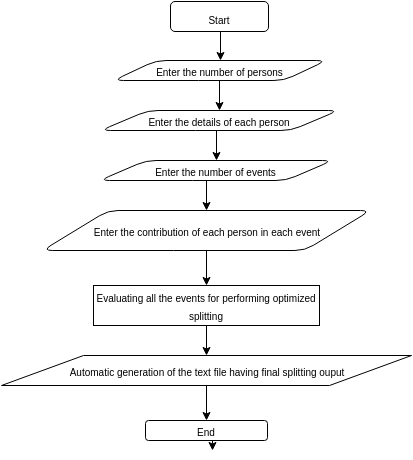

The diagram above was exported from draw.io. Its source (the exported page's mxGraphModel, read from the mxfile embedded in the PNG):
<mxGraphModel dx="1426" dy="742" grid="1" gridSize="10" guides="1" tooltips="1" connect="1" arrows="1" fold="1" page="1" pageScale="1" pageWidth="826" pageHeight="1169" background="#ffffff" math="0" shadow="0">
  <root>
    <mxCell id="0" />
    <mxCell id="1" parent="0" />
    <mxCell id="22" style="edgeStyle=orthogonalEdgeStyle;rounded=0;html=1;exitX=0.5;exitY=1;entryX=0.5;entryY=0;jettySize=auto;orthogonalLoop=1;fontFamily=Helvetica;fontSize=15;" parent="1" source="2" target="16" edge="1">
      <mxGeometry relative="1" as="geometry" />
    </mxCell>
    <mxCell id="2" value="&lt;font style=&quot;font-size: 10px&quot;&gt;Start&lt;/font&gt;" style="whiteSpace=wrap;html=1;fontFamily=Helvetica;fontSize=20;fillColor=#ffffff;strokeColor=#000000;rounded=1;" parent="1" vertex="1">
      <mxGeometry x="358" y="281" width="98" height="30" as="geometry" />
    </mxCell>
    <mxCell id="23" style="edgeStyle=orthogonalEdgeStyle;rounded=0;html=1;exitX=0.5;exitY=1;entryX=0.5;entryY=0;jettySize=auto;orthogonalLoop=1;fontFamily=Helvetica;fontSize=15;" parent="1" source="16" target="17" edge="1">
      <mxGeometry relative="1" as="geometry" />
    </mxCell>
    <mxCell id="16" value="&lt;div style=&quot;text-align: center&quot;&gt;&lt;font style=&quot;font-size: 10px&quot;&gt;Enter the number of persons&lt;/font&gt;&lt;/div&gt;" style="shape=parallelogram;html=1;rounded=1;glass=0;labelBackgroundColor=none;gradientColor=none;fontFamily=Helvetica;fontSize=15;align=center;whiteSpace=wrap;" parent="1" vertex="1">
      <mxGeometry x="301" y="340" width="213" height="20" as="geometry" />
    </mxCell>
    <mxCell id="24" style="edgeStyle=orthogonalEdgeStyle;rounded=0;html=1;exitX=0.5;exitY=1;entryX=0.5;entryY=0;jettySize=auto;orthogonalLoop=1;fontFamily=Helvetica;fontSize=15;" parent="1" source="17" target="18" edge="1">
      <mxGeometry relative="1" as="geometry" />
    </mxCell>
    <mxCell id="17" value="&lt;div&gt;&lt;span&gt;&lt;font style=&quot;font-size: 10px&quot;&gt;Enter the details of each person&lt;/font&gt;&lt;/span&gt;&lt;br&gt;&lt;/div&gt;" style="shape=parallelogram;whiteSpace=wrap;html=1;rounded=1;glass=0;labelBackgroundColor=none;gradientColor=none;fontFamily=Helvetica;fontSize=15;align=center;verticalAlign=middle;" parent="1" vertex="1">
      <mxGeometry x="288" y="390" width="238" height="20" as="geometry" />
    </mxCell>
    <mxCell id="25" style="edgeStyle=orthogonalEdgeStyle;rounded=0;html=1;exitX=0.5;exitY=1;entryX=0.5;entryY=0;jettySize=auto;orthogonalLoop=1;fontFamily=Helvetica;fontSize=15;" parent="1" source="18" target="19" edge="1">
      <mxGeometry relative="1" as="geometry" />
    </mxCell>
    <mxCell id="18" value="&lt;font style=&quot;font-size: 10px&quot;&gt;Enter the number of events&lt;/font&gt;" style="shape=parallelogram;whiteSpace=wrap;html=1;rounded=1;glass=0;labelBackgroundColor=none;gradientColor=none;fontFamily=Helvetica;fontSize=15;align=center;" parent="1" vertex="1">
      <mxGeometry x="287" y="440" width="233" height="20" as="geometry" />
    </mxCell>
    <mxCell id="28" style="edgeStyle=orthogonalEdgeStyle;rounded=0;html=1;exitX=0.5;exitY=1;entryX=0.5;entryY=0;jettySize=auto;orthogonalLoop=1;fontFamily=Helvetica;fontSize=15;" parent="1" source="19" target="26" edge="1">
      <mxGeometry relative="1" as="geometry" />
    </mxCell>
    <mxCell id="19" value="&lt;font style=&quot;font-size: 10px&quot;&gt;Enter the contribution of each person in each event&lt;/font&gt;" style="shape=parallelogram;whiteSpace=wrap;html=1;rounded=1;glass=0;labelBackgroundColor=none;gradientColor=none;fontFamily=Helvetica;fontSize=15;align=center;" parent="1" vertex="1">
      <mxGeometry x="230" y="490" width="328" height="40" as="geometry" />
    </mxCell>
    <mxCell id="30" style="edgeStyle=orthogonalEdgeStyle;rounded=0;html=1;exitX=0.5;exitY=1;entryX=0.5;entryY=0;jettySize=auto;orthogonalLoop=1;fontFamily=Helvetica;fontSize=15;" parent="1" source="26" target="29" edge="1">
      <mxGeometry relative="1" as="geometry" />
    </mxCell>
    <mxCell id="26" value="&lt;font style=&quot;font-size: 10px&quot;&gt;Evaluating all the events for performing optimized splitting&lt;/font&gt;" style="whiteSpace=wrap;html=1;rounded=0;glass=0;labelBackgroundColor=none;fontFamily=Helvetica;fontSize=15;align=center;fillColor=#ffffff;strokeColor=#000000;" parent="1" vertex="1">
      <mxGeometry x="281" y="565" width="226" height="40" as="geometry" />
    </mxCell>
    <mxCell id="32" style="edgeStyle=orthogonalEdgeStyle;rounded=0;html=1;exitX=0.5;exitY=1;entryX=0.5;entryY=0;jettySize=auto;orthogonalLoop=1;fontFamily=Helvetica;fontSize=15;" parent="1" source="29" target="31" edge="1">
      <mxGeometry relative="1" as="geometry" />
    </mxCell>
    <mxCell id="29" value="&lt;font style=&quot;font-size: 10px&quot;&gt;Automatic generation of the text file having final splitting ouput&lt;/font&gt;" style="shape=parallelogram;whiteSpace=wrap;html=1;rounded=0;glass=0;labelBackgroundColor=none;gradientColor=none;fontFamily=Helvetica;fontSize=15;align=center;" parent="1" vertex="1">
      <mxGeometry x="189" y="635" width="410" height="30" as="geometry" />
    </mxCell>
    <mxCell id="34" style="edgeStyle=orthogonalEdgeStyle;rounded=0;html=1;exitX=0.5;exitY=1;jettySize=auto;orthogonalLoop=1;fontFamily=Helvetica;fontSize=15;" edge="1" parent="1" source="31">
      <mxGeometry relative="1" as="geometry">
        <mxPoint x="400" y="730" as="targetPoint" />
      </mxGeometry>
    </mxCell>
    <mxCell id="31" value="&lt;font style=&quot;font-size: 10px&quot;&gt;End&lt;/font&gt;" style="rounded=1;whiteSpace=wrap;html=1;glass=0;labelBackgroundColor=none;gradientColor=none;fontFamily=Helvetica;fontSize=15;align=center;" parent="1" vertex="1">
      <mxGeometry x="333" y="700" width="122" height="20" as="geometry" />
    </mxCell>
    <mxCell id="35" style="edgeStyle=orthogonalEdgeStyle;rounded=0;html=1;exitX=0.5;exitY=1;jettySize=auto;orthogonalLoop=1;fontFamily=Helvetica;fontSize=15;" edge="1" parent="1" source="31" target="31">
      <mxGeometry relative="1" as="geometry" />
    </mxCell>
  </root>
</mxGraphModel>